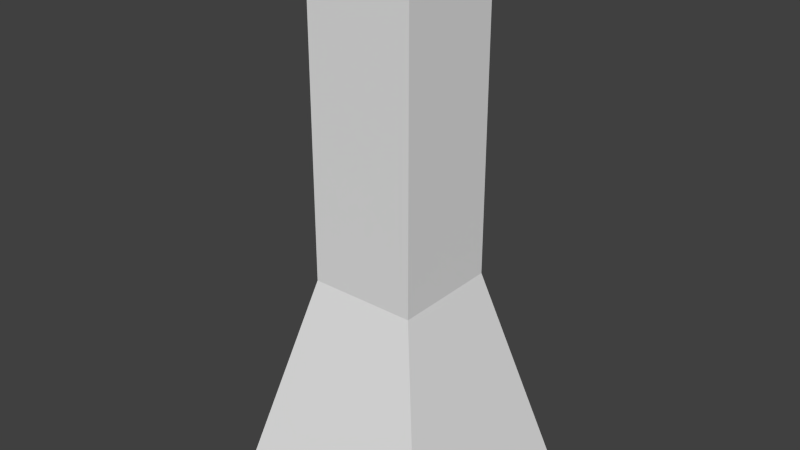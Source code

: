 # Source: test.blend  (saved by Blender 2.74.0; exported with 4.5.12 LTS)
import bpy
from mathutils import Matrix  # noqa: F401  (used for matrix-valued properties, if any)

bpy.ops.wm.read_factory_settings(use_empty=True)
scene = bpy.context.scene
scene.name = 'test'

# ---- collections
col_collection_1 = bpy.data.collections.new('Collection 1'); scene.collection.children.link(col_collection_1)

# ---- materials (node trees are filled in below, after node groups)
mat_test = bpy.data.materials.new('test')
mat_test.alpha_threshold = 0.0
mat_test.use_transparent_shadow = False
mat_test.roughness = 0.5
mat_test.line_color = (0.0, 0.0, 0.0, 1.0)

# ---- material node trees

# ---- world
world_world = bpy.data.worlds.new('World'); scene.world = world_world
world_world.color = (0.05088, 0.05088, 0.05088)
world_world.use_sun_shadow = False
world_world.sun_shadow_jitter_overblur = 0.0
world_world.cycles.sampling_method = 'MANUAL'
world_world.cycles.sample_map_resolution = 256

# ---- meshes
me_test = bpy.data.meshes.new('test')
me_test.from_pydata([(0.6, 0.6, 0.0), (0.6, -0.6, 0.0), (-0.6, -0.6, 0.0), (-0.6, 0.6, 0.0), (0.3, 0.3, 1.2), (0.3, -0.3, 1.2), (-0.3, -0.3, 1.2), (-0.3, 0.3, 1.2), (0.3, 0.3, 3.0), (0.3, -0.3, 3.0), (-0.3, 0.3, 3.0), (-0.3, -0.3, 3.0)], [], [(0, 1, 2, 3), (7, 6, 11, 10), (0, 4, 5, 1), (1, 5, 6, 2), (2, 6, 7, 3), (4, 0, 3, 7), (8, 10, 11, 9), (6, 5, 9, 11), (4, 7, 10, 8), (5, 4, 8, 9)])
_uv = me_test.uv_layers.new(name='UVMap')
_uv.uv.foreach_set('vector', [0.8, 0.8, 0.8, 0.2, 0.2, 0.2, 0.2, 0.8, 0.65, 0.1, 0.35, 0.1, 0.35, 1.0, 0.65, 1.0, 0.8, 0.5, 0.65, 1.1, 0.35, 1.1, 0.2, 0.5, 0.8, 0.5, 0.65, 1.1, 0.35, 1.1, 0.2, 0.5, 0.2, 0.5, 0.35, 1.1, 0.65, 1.1, 0.8, 0.5, 0.65, 0.1, 0.8, -0.5, 0.2, -0.5, 0.35, 0.1, 0.65, 0.65, 0.35, 0.65, 0.35, 0.35, 0.65, 0.35, 0.35, 0.1, 0.65, 0.1, 0.65, 1.0, 0.35, 1.0, 0.65, 0.1, 0.35, 0.1, 0.35, 1.0, 0.65, 1.0, 0.35, 0.1, 0.65, 0.1, 0.65, 1.0, 0.35, 1.0])
me_test.materials.append(mat_test)
me_test.use_remesh_preserve_volume = False
me_test.use_remesh_preserve_attributes = False
me_test.use_mirror_vertex_groups = False
me_test.update()

# ---- objects
ob_test = bpy.data.objects.new('test', me_test)

# ---- transforms, parenting, visibility, modifiers, constraints
ob_test.location = (0.0, 0.0, 0.0)
ob_test.lock_rotations_4d = False
ob_test.empty_display_type = 'ARROWS'
ob_test.lineart.crease_threshold = 0.0

# ---- collection membership
col_collection_1.objects.link(ob_test)

# ---- scene / render settings (as saved in the file)
scene.frame_start = 1; scene.frame_end = 250; scene.frame_set(1)
scene.render.engine = 'BLENDER_EEVEE_NEXT'
scene.render.resolution_percentage = 50
scene.render.dither_intensity = 0.0
scene.cycles.use_denoising = False
scene.cycles.samples = 10
scene.cycles.sampling_pattern = 'TABULATED_SOBOL'
scene.cycles.light_sampling_threshold = 0.0
scene.cycles.use_adaptive_sampling = False
scene.cycles.use_light_tree = False
scene.cycles.blur_glossy = 0.0
scene.cycles.pixel_filter_type = 'GAUSSIAN'
scene.cycles.sample_clamp_indirect = 0.0
scene.view_settings.view_transform = 'Standard'
bpy.context.view_layer.update()

# ---- added for rendering (the .blend has no active camera and no usable light): camera, sun
cam_auto = bpy.data.cameras.new('AutoCamera')
cam_auto.lens = 50.0
cam_auto.sensor_width = 36.0
cam_auto.clip_end = 1000.0
ob_auto_camera = bpy.data.objects.new('AutoCamera', cam_auto)
scene.collection.objects.link(ob_auto_camera)
ob_auto_camera.location = (3.18901, -3.82681, 4.05121)
ob_auto_camera.rotation_euler = (1.09748, -7.21219e-08, 0.694738)
scene.camera = ob_auto_camera
light_auto_sun = bpy.data.lights.new('AutoSun', 'SUN')
light_auto_sun.energy = 3.0
light_auto_sun.angle = 0.0523599
ob_auto_sun = bpy.data.objects.new('AutoSun', light_auto_sun)
scene.collection.objects.link(ob_auto_sun)
ob_auto_sun.rotation_euler = (0.872665, 0.174533, 0.523599)
bpy.context.view_layer.update()
